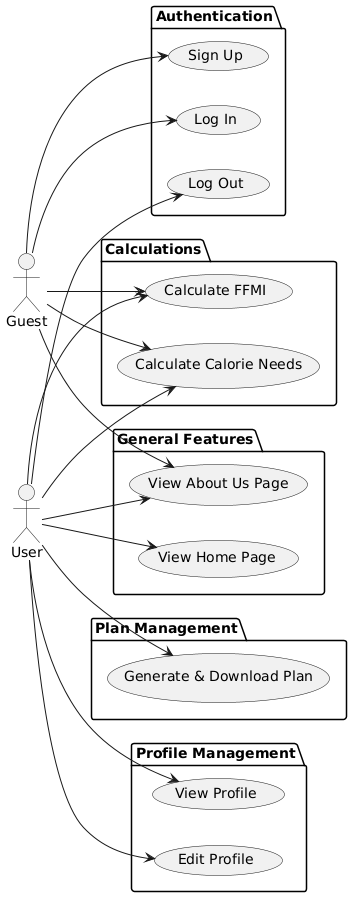

The diagram above was rendered by PlantUML. Its source (embedded in the PNG):
@startuml
left to right direction
actor "User" as User
actor "Guest" as Guest

package "Authentication" {
    usecase "Log In" as Login
    usecase "Log Out" as Logout
    usecase "Sign Up" as Signup
}

package "Profile Management" {
    usecase "View Profile" as ViewProfile
    usecase "Edit Profile" as EditProfile
}

package "Plan Management" {
    usecase "Generate & Download Plan" as GenerateDownloadPlan
}

package "General Features" {
    usecase "View About Us Page" as AboutUs
    usecase "View Home Page" as Home
}

package "Calculations" {
    usecase "Calculate FFMI" as FFMI
    usecase "Calculate Calorie Needs" as CalorieCalculation
}

Guest --> Signup
Guest --> Login
Guest --> AboutUs
Guest --> FFMI
Guest --> CalorieCalculation
User --> Logout
User --> ViewProfile
User --> EditProfile
User --> GenerateDownloadPlan
User --> AboutUs
User --> Home
User --> FFMI
User --> CalorieCalculation
@enduml